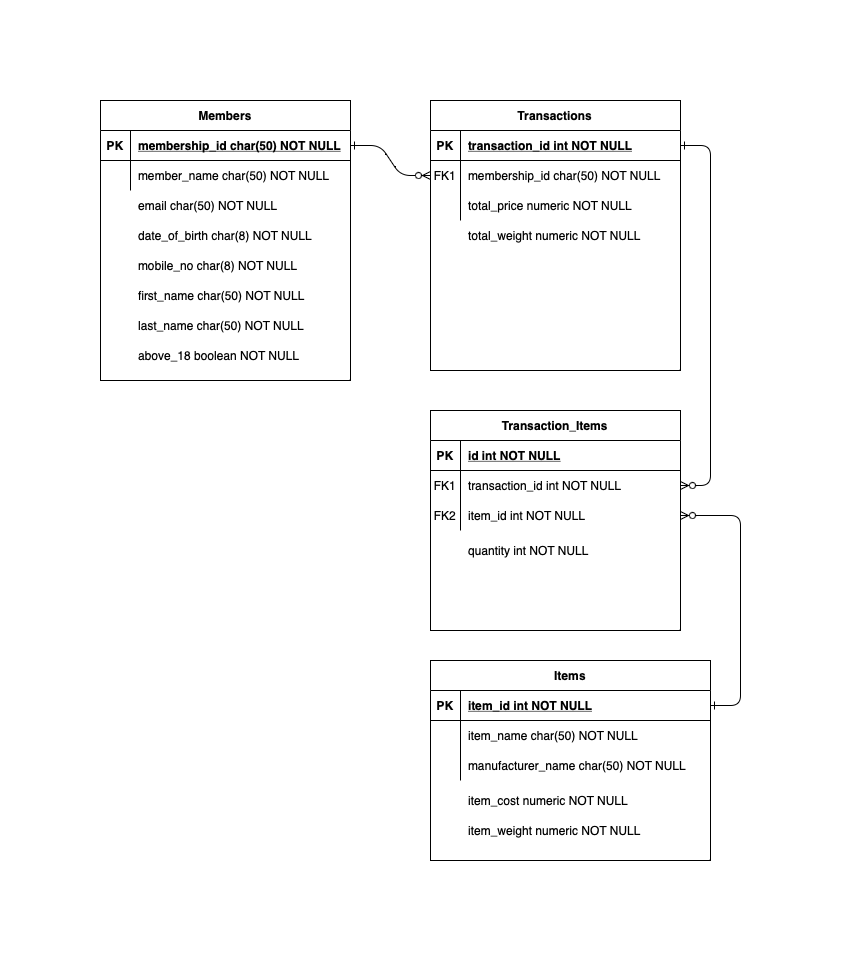

The diagram above was exported from draw.io. Its source (the exported page's mxGraphModel, read from the mxfile embedded in the PNG):
<mxGraphModel dx="1195" dy="668" grid="1" gridSize="10" guides="1" tooltips="1" connect="1" arrows="1" fold="1" page="1" pageScale="1" pageWidth="850" pageHeight="1100" math="0" shadow="0" extFonts="Permanent Marker^https://fonts.googleapis.com/css?family=Permanent+Marker">
  <root>
    <mxCell id="0" />
    <mxCell id="1" parent="0" />
    <mxCell id="C-vyLk0tnHw3VtMMgP7b-1" value="" style="edgeStyle=entityRelationEdgeStyle;endArrow=ERzeroToMany;startArrow=ERone;endFill=1;startFill=0;" parent="1" source="C-vyLk0tnHw3VtMMgP7b-24" target="C-vyLk0tnHw3VtMMgP7b-6" edge="1">
      <mxGeometry width="100" height="100" relative="1" as="geometry">
        <mxPoint x="340" y="720" as="sourcePoint" />
        <mxPoint x="440" y="620" as="targetPoint" />
      </mxGeometry>
    </mxCell>
    <mxCell id="C-vyLk0tnHw3VtMMgP7b-12" value="" style="edgeStyle=entityRelationEdgeStyle;endArrow=ERzeroToMany;startArrow=ERone;endFill=1;startFill=0;entryX=1;entryY=0.5;entryDx=0;entryDy=0;" parent="1" source="C-vyLk0tnHw3VtMMgP7b-3" target="V8VXohdok3RdTNpoHuUz-31" edge="1">
      <mxGeometry width="100" height="100" relative="1" as="geometry">
        <mxPoint x="400" y="180" as="sourcePoint" />
        <mxPoint x="730" y="545" as="targetPoint" />
      </mxGeometry>
    </mxCell>
    <mxCell id="C-vyLk0tnHw3VtMMgP7b-2" value="Transactions" style="shape=table;startSize=30;container=1;collapsible=1;childLayout=tableLayout;fixedRows=1;rowLines=0;fontStyle=1;align=center;resizeLast=1;" parent="1" vertex="1">
      <mxGeometry x="450" y="120" width="250" height="270" as="geometry" />
    </mxCell>
    <mxCell id="C-vyLk0tnHw3VtMMgP7b-3" value="" style="shape=partialRectangle;collapsible=0;dropTarget=0;pointerEvents=0;fillColor=none;points=[[0,0.5],[1,0.5]];portConstraint=eastwest;top=0;left=0;right=0;bottom=1;" parent="C-vyLk0tnHw3VtMMgP7b-2" vertex="1">
      <mxGeometry y="30" width="250" height="30" as="geometry" />
    </mxCell>
    <mxCell id="C-vyLk0tnHw3VtMMgP7b-4" value="PK" style="shape=partialRectangle;overflow=hidden;connectable=0;fillColor=none;top=0;left=0;bottom=0;right=0;fontStyle=1;" parent="C-vyLk0tnHw3VtMMgP7b-3" vertex="1">
      <mxGeometry width="30" height="30" as="geometry">
        <mxRectangle width="30" height="30" as="alternateBounds" />
      </mxGeometry>
    </mxCell>
    <mxCell id="C-vyLk0tnHw3VtMMgP7b-5" value="transaction_id int NOT NULL " style="shape=partialRectangle;overflow=hidden;connectable=0;fillColor=none;top=0;left=0;bottom=0;right=0;align=left;spacingLeft=6;fontStyle=5;" parent="C-vyLk0tnHw3VtMMgP7b-3" vertex="1">
      <mxGeometry x="30" width="220" height="30" as="geometry">
        <mxRectangle width="220" height="30" as="alternateBounds" />
      </mxGeometry>
    </mxCell>
    <mxCell id="C-vyLk0tnHw3VtMMgP7b-6" value="" style="shape=partialRectangle;collapsible=0;dropTarget=0;pointerEvents=0;fillColor=none;points=[[0,0.5],[1,0.5]];portConstraint=eastwest;top=0;left=0;right=0;bottom=0;" parent="C-vyLk0tnHw3VtMMgP7b-2" vertex="1">
      <mxGeometry y="60" width="250" height="30" as="geometry" />
    </mxCell>
    <mxCell id="C-vyLk0tnHw3VtMMgP7b-7" value="FK1" style="shape=partialRectangle;overflow=hidden;connectable=0;fillColor=none;top=0;left=0;bottom=0;right=0;" parent="C-vyLk0tnHw3VtMMgP7b-6" vertex="1">
      <mxGeometry width="30" height="30" as="geometry">
        <mxRectangle width="30" height="30" as="alternateBounds" />
      </mxGeometry>
    </mxCell>
    <mxCell id="C-vyLk0tnHw3VtMMgP7b-8" value="membership_id char(50) NOT NULL" style="shape=partialRectangle;overflow=hidden;connectable=0;fillColor=none;top=0;left=0;bottom=0;right=0;align=left;spacingLeft=6;" parent="C-vyLk0tnHw3VtMMgP7b-6" vertex="1">
      <mxGeometry x="30" width="220" height="30" as="geometry">
        <mxRectangle width="220" height="30" as="alternateBounds" />
      </mxGeometry>
    </mxCell>
    <mxCell id="C-vyLk0tnHw3VtMMgP7b-9" value="" style="shape=partialRectangle;collapsible=0;dropTarget=0;pointerEvents=0;fillColor=none;points=[[0,0.5],[1,0.5]];portConstraint=eastwest;top=0;left=0;right=0;bottom=0;" parent="C-vyLk0tnHw3VtMMgP7b-2" vertex="1">
      <mxGeometry y="90" width="250" height="30" as="geometry" />
    </mxCell>
    <mxCell id="C-vyLk0tnHw3VtMMgP7b-10" value="" style="shape=partialRectangle;overflow=hidden;connectable=0;fillColor=none;top=0;left=0;bottom=0;right=0;" parent="C-vyLk0tnHw3VtMMgP7b-9" vertex="1">
      <mxGeometry width="30" height="30" as="geometry">
        <mxRectangle width="30" height="30" as="alternateBounds" />
      </mxGeometry>
    </mxCell>
    <mxCell id="C-vyLk0tnHw3VtMMgP7b-11" value="total_price numeric NOT NULL" style="shape=partialRectangle;overflow=hidden;connectable=0;fillColor=none;top=0;left=0;bottom=0;right=0;align=left;spacingLeft=6;" parent="C-vyLk0tnHw3VtMMgP7b-9" vertex="1">
      <mxGeometry x="30" width="220" height="30" as="geometry">
        <mxRectangle width="220" height="30" as="alternateBounds" />
      </mxGeometry>
    </mxCell>
    <mxCell id="C-vyLk0tnHw3VtMMgP7b-23" value="Members" style="shape=table;startSize=30;container=1;collapsible=1;childLayout=tableLayout;fixedRows=1;rowLines=0;fontStyle=1;align=center;resizeLast=1;swimlaneLine=1;" parent="1" vertex="1">
      <mxGeometry x="120" y="120" width="250" height="280" as="geometry">
        <mxRectangle x="120" y="120" width="90" height="30" as="alternateBounds" />
      </mxGeometry>
    </mxCell>
    <mxCell id="C-vyLk0tnHw3VtMMgP7b-24" value="" style="shape=partialRectangle;collapsible=0;dropTarget=0;pointerEvents=0;fillColor=none;points=[[0,0.5],[1,0.5]];portConstraint=eastwest;top=0;left=0;right=0;bottom=1;" parent="C-vyLk0tnHw3VtMMgP7b-23" vertex="1">
      <mxGeometry y="30" width="250" height="30" as="geometry" />
    </mxCell>
    <mxCell id="C-vyLk0tnHw3VtMMgP7b-25" value="PK" style="shape=partialRectangle;overflow=hidden;connectable=0;fillColor=none;top=0;left=0;bottom=0;right=0;fontStyle=1;" parent="C-vyLk0tnHw3VtMMgP7b-24" vertex="1">
      <mxGeometry width="30" height="30" as="geometry">
        <mxRectangle width="30" height="30" as="alternateBounds" />
      </mxGeometry>
    </mxCell>
    <mxCell id="C-vyLk0tnHw3VtMMgP7b-26" value="membership_id char(50) NOT NULL " style="shape=partialRectangle;overflow=hidden;connectable=0;fillColor=none;top=0;left=0;bottom=0;right=0;align=left;spacingLeft=6;fontStyle=5;" parent="C-vyLk0tnHw3VtMMgP7b-24" vertex="1">
      <mxGeometry x="30" width="220" height="30" as="geometry">
        <mxRectangle width="220" height="30" as="alternateBounds" />
      </mxGeometry>
    </mxCell>
    <mxCell id="C-vyLk0tnHw3VtMMgP7b-27" value="" style="shape=partialRectangle;collapsible=0;dropTarget=0;pointerEvents=0;fillColor=none;points=[[0,0.5],[1,0.5]];portConstraint=eastwest;top=0;left=0;right=0;bottom=0;" parent="C-vyLk0tnHw3VtMMgP7b-23" vertex="1">
      <mxGeometry y="60" width="250" height="30" as="geometry" />
    </mxCell>
    <mxCell id="C-vyLk0tnHw3VtMMgP7b-28" value="" style="shape=partialRectangle;overflow=hidden;connectable=0;fillColor=none;top=0;left=0;bottom=0;right=0;" parent="C-vyLk0tnHw3VtMMgP7b-27" vertex="1">
      <mxGeometry width="30" height="30" as="geometry">
        <mxRectangle width="30" height="30" as="alternateBounds" />
      </mxGeometry>
    </mxCell>
    <mxCell id="C-vyLk0tnHw3VtMMgP7b-29" value="member_name char(50) NOT NULL" style="shape=partialRectangle;overflow=hidden;connectable=0;fillColor=none;top=0;left=0;bottom=0;right=0;align=left;spacingLeft=6;" parent="C-vyLk0tnHw3VtMMgP7b-27" vertex="1">
      <mxGeometry x="30" width="220" height="30" as="geometry">
        <mxRectangle width="220" height="30" as="alternateBounds" />
      </mxGeometry>
    </mxCell>
    <mxCell id="V8VXohdok3RdTNpoHuUz-18" value="email char(50) NOT NULL" style="shape=partialRectangle;overflow=hidden;connectable=0;fillColor=none;top=0;left=0;bottom=0;right=0;align=left;spacingLeft=6;" vertex="1" parent="1">
      <mxGeometry x="150" y="210" width="220" height="30" as="geometry">
        <mxRectangle width="220" height="30" as="alternateBounds" />
      </mxGeometry>
    </mxCell>
    <mxCell id="V8VXohdok3RdTNpoHuUz-19" value="date_of_birth char(8) NOT NULL" style="shape=partialRectangle;overflow=hidden;connectable=0;fillColor=none;top=0;left=0;bottom=0;right=0;align=left;spacingLeft=6;" vertex="1" parent="1">
      <mxGeometry x="150" y="240" width="220" height="30" as="geometry">
        <mxRectangle width="220" height="30" as="alternateBounds" />
      </mxGeometry>
    </mxCell>
    <mxCell id="V8VXohdok3RdTNpoHuUz-20" value="mobile_no char(8) NOT NULL" style="shape=partialRectangle;overflow=hidden;connectable=0;fillColor=none;top=0;left=0;bottom=0;right=0;align=left;spacingLeft=6;" vertex="1" parent="1">
      <mxGeometry x="150" y="270" width="220" height="30" as="geometry">
        <mxRectangle width="220" height="30" as="alternateBounds" />
      </mxGeometry>
    </mxCell>
    <mxCell id="V8VXohdok3RdTNpoHuUz-21" value="first_name char(50) NOT NULL" style="shape=partialRectangle;overflow=hidden;connectable=0;fillColor=none;top=0;left=0;bottom=0;right=0;align=left;spacingLeft=6;" vertex="1" parent="1">
      <mxGeometry x="150" y="300" width="220" height="30" as="geometry">
        <mxRectangle width="220" height="30" as="alternateBounds" />
      </mxGeometry>
    </mxCell>
    <mxCell id="V8VXohdok3RdTNpoHuUz-22" value="last_name char(50) NOT NULL" style="shape=partialRectangle;overflow=hidden;connectable=0;fillColor=none;top=0;left=0;bottom=0;right=0;align=left;spacingLeft=6;" vertex="1" parent="1">
      <mxGeometry x="150" y="330" width="220" height="30" as="geometry">
        <mxRectangle width="220" height="30" as="alternateBounds" />
      </mxGeometry>
    </mxCell>
    <mxCell id="V8VXohdok3RdTNpoHuUz-23" value="above_18 boolean NOT NULL" style="shape=partialRectangle;overflow=hidden;connectable=0;fillColor=none;top=0;left=0;bottom=0;right=0;align=left;spacingLeft=6;" vertex="1" parent="1">
      <mxGeometry x="150" y="360" width="220" height="30" as="geometry">
        <mxRectangle width="220" height="30" as="alternateBounds" />
      </mxGeometry>
    </mxCell>
    <mxCell id="V8VXohdok3RdTNpoHuUz-38" value="total_weight numeric NOT NULL" style="shape=partialRectangle;overflow=hidden;connectable=0;fillColor=none;top=0;left=0;bottom=0;right=0;align=left;spacingLeft=6;" vertex="1" parent="1">
      <mxGeometry x="480" y="240" width="220" height="30" as="geometry">
        <mxRectangle width="220" height="30" as="alternateBounds" />
      </mxGeometry>
    </mxCell>
    <mxCell id="V8VXohdok3RdTNpoHuUz-41" value="" style="edgeStyle=entityRelationEdgeStyle;endArrow=ERzeroToMany;startArrow=ERone;endFill=1;startFill=0;entryX=1;entryY=0.5;entryDx=0;entryDy=0;" edge="1" parent="1" source="C-vyLk0tnHw3VtMMgP7b-14" target="V8VXohdok3RdTNpoHuUz-34">
      <mxGeometry width="100" height="100" relative="1" as="geometry">
        <mxPoint x="380" y="175" as="sourcePoint" />
        <mxPoint x="460" y="205" as="targetPoint" />
      </mxGeometry>
    </mxCell>
    <mxCell id="V8VXohdok3RdTNpoHuUz-42" value="" style="group" vertex="1" connectable="0" parent="1">
      <mxGeometry x="450" y="680" width="280" height="200" as="geometry" />
    </mxCell>
    <mxCell id="C-vyLk0tnHw3VtMMgP7b-13" value="Items" style="shape=table;startSize=30;container=1;collapsible=1;childLayout=tableLayout;fixedRows=1;rowLines=0;fontStyle=1;align=center;resizeLast=1;" parent="V8VXohdok3RdTNpoHuUz-42" vertex="1">
      <mxGeometry width="280" height="200" as="geometry" />
    </mxCell>
    <mxCell id="C-vyLk0tnHw3VtMMgP7b-14" value="" style="shape=partialRectangle;collapsible=0;dropTarget=0;pointerEvents=0;fillColor=none;points=[[0,0.5],[1,0.5]];portConstraint=eastwest;top=0;left=0;right=0;bottom=1;" parent="C-vyLk0tnHw3VtMMgP7b-13" vertex="1">
      <mxGeometry y="30" width="280" height="30" as="geometry" />
    </mxCell>
    <mxCell id="C-vyLk0tnHw3VtMMgP7b-15" value="PK" style="shape=partialRectangle;overflow=hidden;connectable=0;fillColor=none;top=0;left=0;bottom=0;right=0;fontStyle=1;" parent="C-vyLk0tnHw3VtMMgP7b-14" vertex="1">
      <mxGeometry width="30" height="30" as="geometry">
        <mxRectangle width="30" height="30" as="alternateBounds" />
      </mxGeometry>
    </mxCell>
    <mxCell id="C-vyLk0tnHw3VtMMgP7b-16" value="item_id int NOT NULL " style="shape=partialRectangle;overflow=hidden;connectable=0;fillColor=none;top=0;left=0;bottom=0;right=0;align=left;spacingLeft=6;fontStyle=5;" parent="C-vyLk0tnHw3VtMMgP7b-14" vertex="1">
      <mxGeometry x="30" width="250" height="30" as="geometry">
        <mxRectangle width="250" height="30" as="alternateBounds" />
      </mxGeometry>
    </mxCell>
    <mxCell id="C-vyLk0tnHw3VtMMgP7b-17" value="" style="shape=partialRectangle;collapsible=0;dropTarget=0;pointerEvents=0;fillColor=none;points=[[0,0.5],[1,0.5]];portConstraint=eastwest;top=0;left=0;right=0;bottom=0;" parent="C-vyLk0tnHw3VtMMgP7b-13" vertex="1">
      <mxGeometry y="60" width="280" height="30" as="geometry" />
    </mxCell>
    <mxCell id="C-vyLk0tnHw3VtMMgP7b-18" value="" style="shape=partialRectangle;overflow=hidden;connectable=0;fillColor=none;top=0;left=0;bottom=0;right=0;" parent="C-vyLk0tnHw3VtMMgP7b-17" vertex="1">
      <mxGeometry width="30" height="30" as="geometry">
        <mxRectangle width="30" height="30" as="alternateBounds" />
      </mxGeometry>
    </mxCell>
    <mxCell id="C-vyLk0tnHw3VtMMgP7b-19" value="item_name char(50) NOT NULL" style="shape=partialRectangle;overflow=hidden;connectable=0;fillColor=none;top=0;left=0;bottom=0;right=0;align=left;spacingLeft=6;" parent="C-vyLk0tnHw3VtMMgP7b-17" vertex="1">
      <mxGeometry x="30" width="250" height="30" as="geometry">
        <mxRectangle width="250" height="30" as="alternateBounds" />
      </mxGeometry>
    </mxCell>
    <mxCell id="C-vyLk0tnHw3VtMMgP7b-20" value="" style="shape=partialRectangle;collapsible=0;dropTarget=0;pointerEvents=0;fillColor=none;points=[[0,0.5],[1,0.5]];portConstraint=eastwest;top=0;left=0;right=0;bottom=0;" parent="C-vyLk0tnHw3VtMMgP7b-13" vertex="1">
      <mxGeometry y="90" width="280" height="30" as="geometry" />
    </mxCell>
    <mxCell id="C-vyLk0tnHw3VtMMgP7b-21" value="" style="shape=partialRectangle;overflow=hidden;connectable=0;fillColor=none;top=0;left=0;bottom=0;right=0;" parent="C-vyLk0tnHw3VtMMgP7b-20" vertex="1">
      <mxGeometry width="30" height="30" as="geometry">
        <mxRectangle width="30" height="30" as="alternateBounds" />
      </mxGeometry>
    </mxCell>
    <mxCell id="C-vyLk0tnHw3VtMMgP7b-22" value="manufacturer_name char(50) NOT NULL" style="shape=partialRectangle;overflow=hidden;connectable=0;fillColor=none;top=0;left=0;bottom=0;right=0;align=left;spacingLeft=6;" parent="C-vyLk0tnHw3VtMMgP7b-20" vertex="1">
      <mxGeometry x="30" width="250" height="30" as="geometry">
        <mxRectangle width="250" height="30" as="alternateBounds" />
      </mxGeometry>
    </mxCell>
    <mxCell id="V8VXohdok3RdTNpoHuUz-25" value="item_cost numeric NOT NULL" style="shape=partialRectangle;overflow=hidden;connectable=0;fillColor=none;top=0;left=0;bottom=0;right=0;align=left;spacingLeft=6;" vertex="1" parent="V8VXohdok3RdTNpoHuUz-42">
      <mxGeometry x="30" y="125" width="250" height="30" as="geometry">
        <mxRectangle width="250" height="30" as="alternateBounds" />
      </mxGeometry>
    </mxCell>
    <mxCell id="V8VXohdok3RdTNpoHuUz-26" value="item_weight numeric NOT NULL" style="shape=partialRectangle;overflow=hidden;connectable=0;fillColor=none;top=0;left=0;bottom=0;right=0;align=left;spacingLeft=6;" vertex="1" parent="V8VXohdok3RdTNpoHuUz-42">
      <mxGeometry x="30" y="155" width="250" height="30" as="geometry">
        <mxRectangle width="250" height="30" as="alternateBounds" />
      </mxGeometry>
    </mxCell>
    <mxCell id="V8VXohdok3RdTNpoHuUz-43" value="" style="group" vertex="1" connectable="0" parent="1">
      <mxGeometry x="450" y="430" width="250" height="220" as="geometry" />
    </mxCell>
    <mxCell id="V8VXohdok3RdTNpoHuUz-27" value="Transaction_Items" style="shape=table;startSize=30;container=1;collapsible=1;childLayout=tableLayout;fixedRows=1;rowLines=0;fontStyle=1;align=center;resizeLast=1;" vertex="1" parent="V8VXohdok3RdTNpoHuUz-43">
      <mxGeometry width="250" height="220" as="geometry" />
    </mxCell>
    <mxCell id="V8VXohdok3RdTNpoHuUz-28" value="" style="shape=partialRectangle;collapsible=0;dropTarget=0;pointerEvents=0;fillColor=none;points=[[0,0.5],[1,0.5]];portConstraint=eastwest;top=0;left=0;right=0;bottom=1;" vertex="1" parent="V8VXohdok3RdTNpoHuUz-27">
      <mxGeometry y="30" width="250" height="30" as="geometry" />
    </mxCell>
    <mxCell id="V8VXohdok3RdTNpoHuUz-29" value="PK" style="shape=partialRectangle;overflow=hidden;connectable=0;fillColor=none;top=0;left=0;bottom=0;right=0;fontStyle=1;" vertex="1" parent="V8VXohdok3RdTNpoHuUz-28">
      <mxGeometry width="30" height="30" as="geometry">
        <mxRectangle width="30" height="30" as="alternateBounds" />
      </mxGeometry>
    </mxCell>
    <mxCell id="V8VXohdok3RdTNpoHuUz-30" value="id int NOT NULL " style="shape=partialRectangle;overflow=hidden;connectable=0;fillColor=none;top=0;left=0;bottom=0;right=0;align=left;spacingLeft=6;fontStyle=5;" vertex="1" parent="V8VXohdok3RdTNpoHuUz-28">
      <mxGeometry x="30" width="220" height="30" as="geometry">
        <mxRectangle width="220" height="30" as="alternateBounds" />
      </mxGeometry>
    </mxCell>
    <mxCell id="V8VXohdok3RdTNpoHuUz-31" value="" style="shape=partialRectangle;collapsible=0;dropTarget=0;pointerEvents=0;fillColor=none;points=[[0,0.5],[1,0.5]];portConstraint=eastwest;top=0;left=0;right=0;bottom=0;" vertex="1" parent="V8VXohdok3RdTNpoHuUz-27">
      <mxGeometry y="60" width="250" height="30" as="geometry" />
    </mxCell>
    <mxCell id="V8VXohdok3RdTNpoHuUz-32" value="FK1" style="shape=partialRectangle;overflow=hidden;connectable=0;fillColor=none;top=0;left=0;bottom=0;right=0;" vertex="1" parent="V8VXohdok3RdTNpoHuUz-31">
      <mxGeometry width="30" height="30" as="geometry">
        <mxRectangle width="30" height="30" as="alternateBounds" />
      </mxGeometry>
    </mxCell>
    <mxCell id="V8VXohdok3RdTNpoHuUz-33" value="transaction_id int NOT NULL" style="shape=partialRectangle;overflow=hidden;connectable=0;fillColor=none;top=0;left=0;bottom=0;right=0;align=left;spacingLeft=6;" vertex="1" parent="V8VXohdok3RdTNpoHuUz-31">
      <mxGeometry x="30" width="220" height="30" as="geometry">
        <mxRectangle width="220" height="30" as="alternateBounds" />
      </mxGeometry>
    </mxCell>
    <mxCell id="V8VXohdok3RdTNpoHuUz-34" value="" style="shape=partialRectangle;collapsible=0;dropTarget=0;pointerEvents=0;fillColor=none;points=[[0,0.5],[1,0.5]];portConstraint=eastwest;top=0;left=0;right=0;bottom=0;" vertex="1" parent="V8VXohdok3RdTNpoHuUz-27">
      <mxGeometry y="90" width="250" height="30" as="geometry" />
    </mxCell>
    <mxCell id="V8VXohdok3RdTNpoHuUz-35" value="FK2" style="shape=partialRectangle;overflow=hidden;connectable=0;fillColor=none;top=0;left=0;bottom=0;right=0;" vertex="1" parent="V8VXohdok3RdTNpoHuUz-34">
      <mxGeometry width="30" height="30" as="geometry">
        <mxRectangle width="30" height="30" as="alternateBounds" />
      </mxGeometry>
    </mxCell>
    <mxCell id="V8VXohdok3RdTNpoHuUz-36" value="item_id int NOT NULL" style="shape=partialRectangle;overflow=hidden;connectable=0;fillColor=none;top=0;left=0;bottom=0;right=0;align=left;spacingLeft=6;" vertex="1" parent="V8VXohdok3RdTNpoHuUz-34">
      <mxGeometry x="30" width="220" height="30" as="geometry">
        <mxRectangle width="220" height="30" as="alternateBounds" />
      </mxGeometry>
    </mxCell>
    <mxCell id="V8VXohdok3RdTNpoHuUz-37" value="quantity int NOT NULL" style="shape=partialRectangle;overflow=hidden;connectable=0;fillColor=none;top=0;left=0;bottom=0;right=0;align=left;spacingLeft=6;" vertex="1" parent="V8VXohdok3RdTNpoHuUz-43">
      <mxGeometry x="30" y="125" width="220" height="30" as="geometry">
        <mxRectangle width="220" height="30" as="alternateBounds" />
      </mxGeometry>
    </mxCell>
  </root>
</mxGraphModel>